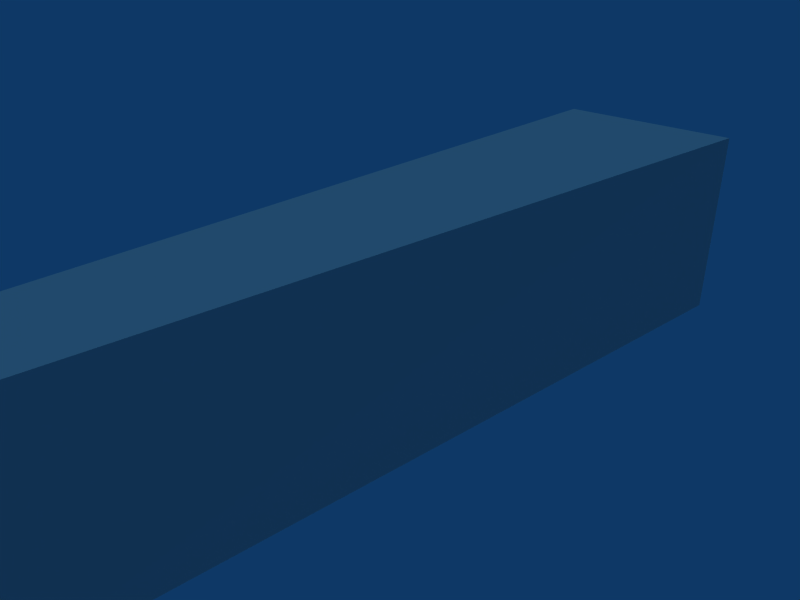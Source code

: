 # Source: flipper2.blend  (saved by Blender 2.48.1; exported with 4.5.12 LTS)
import bpy
from mathutils import Matrix  # noqa: F401  (used for matrix-valued properties, if any)

bpy.ops.wm.read_factory_settings(use_empty=True)
scene = bpy.context.scene
scene.name = 'Scene'

# ---- collections
col_collection_1 = bpy.data.collections.new('Collection 1'); scene.collection.children.link(col_collection_1)

# ---- materials (node trees are filled in below, after node groups)
mat_material = bpy.data.materials.new('Material')
mat_material.alpha_threshold = 0.0
mat_material.diffuse_color = (0.37, 0.56, 0.61, 1.0)
mat_material.roughness = 0.5
mat_material.line_color = (0.0, 0.0, 0.0, 1.0)

# ---- material node trees

# ---- world
world_world = bpy.data.worlds.new('World'); scene.world = world_world
world_world.color = (0.05656, 0.2208, 0.4)
world_world.use_sun_shadow = False
world_world.sun_shadow_jitter_overblur = 0.0
world_world.cycles.sampling_method = 'MANUAL'
world_world.cycles.sample_map_resolution = 256

# ---- cameras
cam_camera = bpy.data.cameras.new('Camera')
cam_camera.passepartout_alpha = 0.2
cam_camera.clip_end = 100.0
cam_camera.lens = 35.0
cam_camera.ortho_scale = 7.314
cam_camera.show_passepartout = False
cam_camera.show_safe_areas = True
cam_camera.dof.focus_distance = 0.0
cam_camera.dof.aperture_fstop = 128.0

# ---- lights
light_spot = bpy.data.lights.new('Spot', 'SUN')
light_spot.transmission_factor = 0.0
light_spot.cutoff_distance = 30.0
light_spot.angle = 1.571
light_spot.energy = 1.0
light_spot.shadow_buffer_clip_start = 1.001
light_spot.shadow_soft_size = 1.0
light_spot.shadow_cascade_max_distance = 1000.0
light_spot.cycles.use_multiple_importance_sampling = False

# ---- meshes
me_circle_001 = bpy.data.meshes.new('Circle.001')
me_circle_001.from_pydata([(-2.559, -2.875, 10.99), (2.701, -2.875, 10.99), (-2.559, 2.385, 10.98), (2.701, 2.385, 10.98), (1.414, 2.368, -10.05), (-1.272, 2.368, -10.05), (1.43, -2.892, -10.04), (-1.288, -2.892, -10.04), (2.696, 2.386, 10.99), (2.696, -2.874, 10.99), (-2.564, -2.874, 10.99), (-2.564, 2.386, 10.99)], [], [(3, 4, 5, 2), (1, 6, 4, 3), (7, 0, 2, 5), (0, 7, 6, 1), (6, 7, 5, 4), (10, 9, 8, 11)])
_uv = me_circle_001.uv_layers.new(name='UVTex')
_uv.uv.foreach_set('vector', [0.0, 0.0, 0.0, 1.0, 1.0, 1.0, 1.0, 0.0, 0.0, 0.0, 0.0, 1.0, 1.0, 1.0, 1.0, 0.0, 1.0, 1.0, 1.0, 0.0, 0.0, 0.0, 0.0, 1.0, 0.0, 0.0, 0.0, 1.0, 1.0, 1.0, 1.0, 0.0, 0.0, 0.0, 0.0, 1.0, 1.0, 1.0, 1.0, 0.0, 0.0, 0.0, 1.0, 0.0, 1.0, 1.0, 0.0, 1.0])
me_circle_001.materials.append(mat_material)
me_circle_001.use_remesh_preserve_volume = False
me_circle_001.use_remesh_preserve_attributes = False
me_circle_001.use_mirror_vertex_groups = False
me_circle_001.update()

# ---- objects
ob_circle = bpy.data.objects.new('Circle', me_circle_001)
ob_lamp = bpy.data.objects.new('Lamp', light_spot)
ob_camera = bpy.data.objects.new('Camera', cam_camera)

# ---- transforms, parenting, visibility, modifiers, constraints
ob_circle.location = (0.0, 0.0, 0.0)
ob_circle.rotation_euler = (-1.57, -0.0, 0.0)
ob_circle.scale = (0.6173, 0.6173, 0.6173)
ob_circle.lock_rotations_4d = False
ob_circle.empty_display_type = 'ARROWS'
ob_circle.lineart.crease_threshold = 0.0
ob_lamp.location = (2.984, 1.005, 11.02)
ob_lamp.rotation_euler = (0.3839, 0.1328, 1.841)
ob_lamp.lock_rotations_4d = False
ob_lamp.empty_display_type = 'ARROWS'
ob_lamp.color = (0.0, 0.0, 0.0, 0.0)
ob_lamp.lineart.crease_threshold = 0.0
ob_camera.location = (7.481, -6.508, 5.344)
ob_camera.rotation_euler = (1.109, 0.01082, 0.8149)
ob_camera.lock_rotations_4d = False
ob_camera.empty_display_type = 'ARROWS'
ob_camera.color = (0.0, 0.0, 0.0, 0.0)
ob_camera.display_type = 'WIRE'
ob_camera.lineart.crease_threshold = 0.0

# ---- collection membership
col_collection_1.objects.link(ob_circle)
col_collection_1.objects.link(ob_lamp)
col_collection_1.objects.link(ob_camera)

# ---- scene / render settings (as saved in the file)
scene.camera = ob_camera
scene.frame_start = 1; scene.frame_end = 250; scene.frame_set(1)
scene.render.engine = 'BLENDER_EEVEE_NEXT'
scene.render.image_settings.file_format = 'JPEG'
scene.render.image_settings.color_mode = 'RGB'
scene.render.image_settings.compression = 90
scene.render.resolution_x = 800
scene.render.resolution_y = 600
scene.render.pixel_aspect_x = 100.0
scene.render.pixel_aspect_y = 100.0
scene.render.fps = 25
scene.render.dither_intensity = 0.0
scene.render.use_compositing = False
scene.render.use_sequencer = False
scene.render.bake_margin = 2
scene.render.bake_bias = 0.0
scene.render.use_stamp_time = False
scene.render.use_stamp_date = False
scene.render.use_stamp_frame = False
scene.render.use_stamp_camera = False
scene.render.use_stamp_scene = False
scene.render.use_stamp_filename = False
scene.render.use_stamp_render_time = False
scene.render.stamp_font_size = 0
scene.cycles.use_denoising = False
scene.cycles.samples = 10
scene.cycles.sampling_pattern = 'TABULATED_SOBOL'
scene.cycles.light_sampling_threshold = 0.0
scene.cycles.use_adaptive_sampling = False
scene.cycles.use_light_tree = False
scene.cycles.blur_glossy = 0.0
scene.cycles.volume_bounces = 1
scene.cycles.pixel_filter_type = 'GAUSSIAN'
scene.cycles.sample_clamp_indirect = 0.0
scene.view_settings.view_transform = 'Raw'
bpy.context.view_layer.update()
